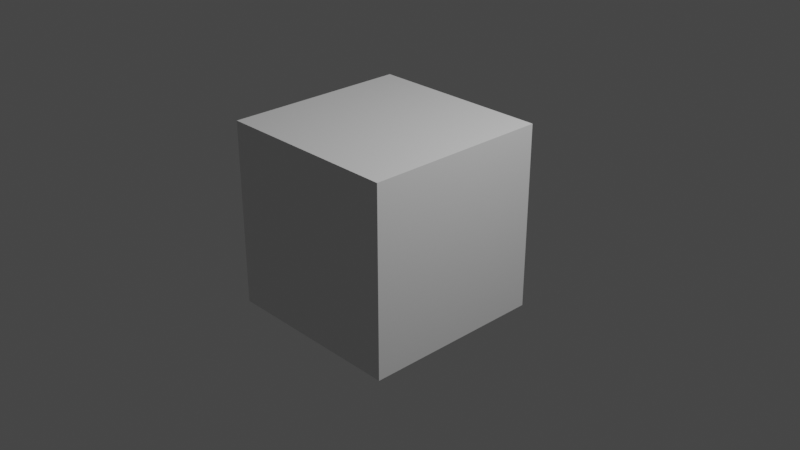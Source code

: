 # Source: LvlBLENDER1.0.blend  (saved by Blender 3.5.10; exported with 4.5.12 LTS)
import bpy
from mathutils import Matrix  # noqa: F401  (used for matrix-valued properties, if any)

bpy.ops.wm.read_factory_settings(use_empty=True)
scene = bpy.context.scene
scene.name = 'Scene'

# ---- collections
col_collection = bpy.data.collections.new('Collection'); scene.collection.children.link(col_collection)

# ---- materials (node trees are filled in below, after node groups)
mat_material = bpy.data.materials.new('Material')
mat_material.alpha_threshold = 0.0
mat_material.use_transparent_shadow = False
mat_material.roughness = 0.5
mat_material.line_color = (0.0, 0.0, 0.0, 1.0)

# ---- material node trees
mat_material.use_nodes = True; mat_material.node_tree.nodes.clear()
_N = mat_material.node_tree.nodes; _L = mat_material.node_tree.links
n0 = _N.new('ShaderNodeOutputMaterial'); n0.name = 'Material Output'; n0.location = (300, 300)
n1 = _N.new('ShaderNodeBsdfPrincipled'); n1.name = 'Principled BSDF'; n1.location = (10, 300)
n1.distribution = 'GGX'
n1.subsurface_method = 'RANDOM_WALK_SKIN'
n1.inputs[3].default_value = 1.45
n1.inputs[27].default_value = (0.0, 0.0, 0.0, 1.0)
n1.inputs[28].default_value = 1.0
_L.new(n1.outputs[0], n0.inputs[0])
n0.is_active_output = True

# ---- world
world_world = bpy.data.worlds.new('World'); scene.world = world_world
world_world.use_nodes = True; world_world.node_tree.nodes.clear()
_N = world_world.node_tree.nodes; _L = world_world.node_tree.links
n0 = _N.new('ShaderNodeOutputWorld'); n0.name = 'World Output'; n0.location = (300, 300)
n1 = _N.new('ShaderNodeBackground'); n1.name = 'Background'; n1.location = (10, 300)
n1.inputs[0].default_value = (0.05088, 0.05088, 0.05088, 1.0)
_L.new(n1.outputs[0], n0.inputs[0])
n0.is_active_output = True
world_world.color = (0.05088, 0.05088, 0.05088)
world_world.use_sun_shadow = False
world_world.sun_shadow_jitter_overblur = 0.0

# ---- cameras
cam_camera = bpy.data.cameras.new('Camera')
cam_camera.clip_end = 100.0
cam_camera.ortho_scale = 7.314

# ---- lights
light_light = bpy.data.lights.new('Light', 'POINT')
light_light.transmission_factor = 0.0
light_light.energy = 1000.0
light_light.shadow_soft_size = 0.1
light_light.shadow_maximum_resolution = 0.006
light_light.use_absolute_resolution = True

# ---- meshes
me_cube = bpy.data.meshes.new('Cube')
me_cube.from_pydata([(1.0, 1.0, 1.0), (1.0, 1.0, -1.0), (1.0, -1.0, 1.0), (1.0, -1.0, -1.0), (-1.0, 1.0, 1.0), (-1.0, 1.0, -1.0), (-1.0, -1.0, 1.0), (-1.0, -1.0, -1.0)], [], [(0, 4, 6, 2), (3, 2, 6, 7), (7, 6, 4, 5), (5, 1, 3, 7), (1, 0, 2, 3), (5, 4, 0, 1)])
_uv = me_cube.uv_layers.new(name='UVMap')
_uv.uv.foreach_set('vector', [0.625, 0.5, 0.875, 0.5, 0.875, 0.75, 0.625, 0.75, 0.375, 0.75, 0.625, 0.75, 0.625, 1.0, 0.375, 1.0, 0.375, 0.0, 0.625, 0.0, 0.625, 0.25, 0.375, 0.25, 0.125, 0.5, 0.375, 0.5, 0.375, 0.75, 0.125, 0.75, 0.375, 0.5, 0.625, 0.5, 0.625, 0.75, 0.375, 0.75, 0.375, 0.25, 0.625, 0.25, 0.625, 0.5, 0.375, 0.5])
me_cube.materials.append(mat_material)
me_cube.use_mirror_vertex_groups = False
me_cube.update()

# ---- objects
ob_cube = bpy.data.objects.new('Cube', me_cube)
ob_light = bpy.data.objects.new('Light', light_light)
ob_camera = bpy.data.objects.new('Camera', cam_camera)

# ---- transforms, parenting, visibility, modifiers, constraints
ob_cube.location = (0.01943, -0.215, 0.1074)
ob_cube.lock_rotations_4d = False
ob_cube.empty_display_type = 'ARROWS'
ob_cube.lineart.crease_threshold = 0.0
ob_light.location = (4.076, 1.005, 5.904)
ob_light.rotation_euler = (0.6503, 0.05522, 1.866)
ob_light.lock_rotations_4d = False
ob_light.empty_display_type = 'ARROWS'
ob_light.color = (0.0, 0.0, 0.0, 0.0)
ob_light.lineart.crease_threshold = 0.0
ob_camera.location = (7.359, -6.926, 4.958)
ob_camera.rotation_euler = (1.109, 0.0, 0.8149)
ob_camera.lock_rotations_4d = False
ob_camera.empty_display_type = 'ARROWS'
ob_camera.color = (0.0, 0.0, 0.0, 0.0)
ob_camera.display_type = 'WIRE'
ob_camera.lineart.crease_threshold = 0.0

# ---- collection membership
col_collection.objects.link(ob_cube)
col_collection.objects.link(ob_light)
col_collection.objects.link(ob_camera)

# ---- scene / render settings (as saved in the file)
scene.camera = ob_camera
scene.frame_start = 1; scene.frame_end = 250; scene.frame_set(0)
scene.render.engine = 'BLENDER_EEVEE_NEXT'
scene.cycles.sampling_pattern = 'TABULATED_SOBOL'
scene.view_settings.view_transform = 'Filmic'
bpy.context.view_layer.update()
